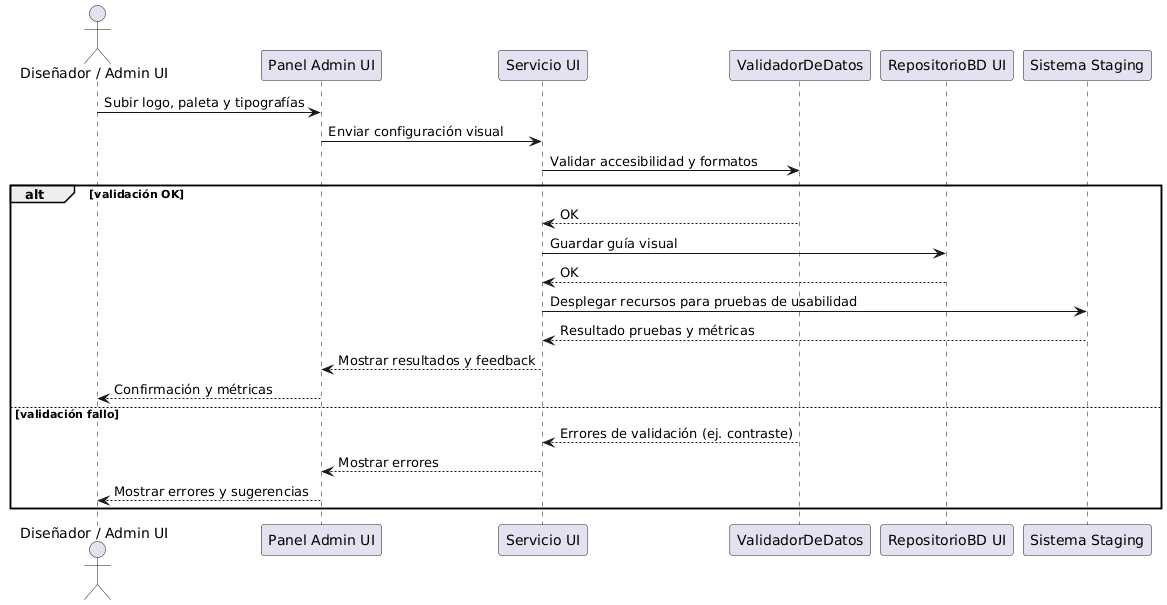

The diagram above was rendered by PlantUML. Its source (embedded in the PNG):
@startuml
actor "Diseñador / Admin UI" as Admin
participant "Panel Admin UI" as Panel
participant "Servicio UI" as ServicioUI
participant "ValidadorDeDatos" as Validador
participant "RepositorioBD UI" as BDUI
participant "Sistema Staging" as Staging

Admin -> Panel : Subir logo, paleta y tipografías
Panel -> ServicioUI : Enviar configuración visual
ServicioUI -> Validador : Validar accesibilidad y formatos
alt validación OK
  Validador --> ServicioUI : OK
  ServicioUI -> BDUI : Guardar guía visual
  BDUI --> ServicioUI : OK
  ServicioUI -> Staging : Desplegar recursos para pruebas de usabilidad
  Staging --> ServicioUI : Resultado pruebas y métricas
  ServicioUI --> Panel : Mostrar resultados y feedback
  Panel --> Admin : Confirmación y métricas
else validación fallo
  Validador --> ServicioUI : Errores de validación (ej. contraste)
  ServicioUI --> Panel : Mostrar errores
  Panel --> Admin : Mostrar errores y sugerencias
end
@enduml